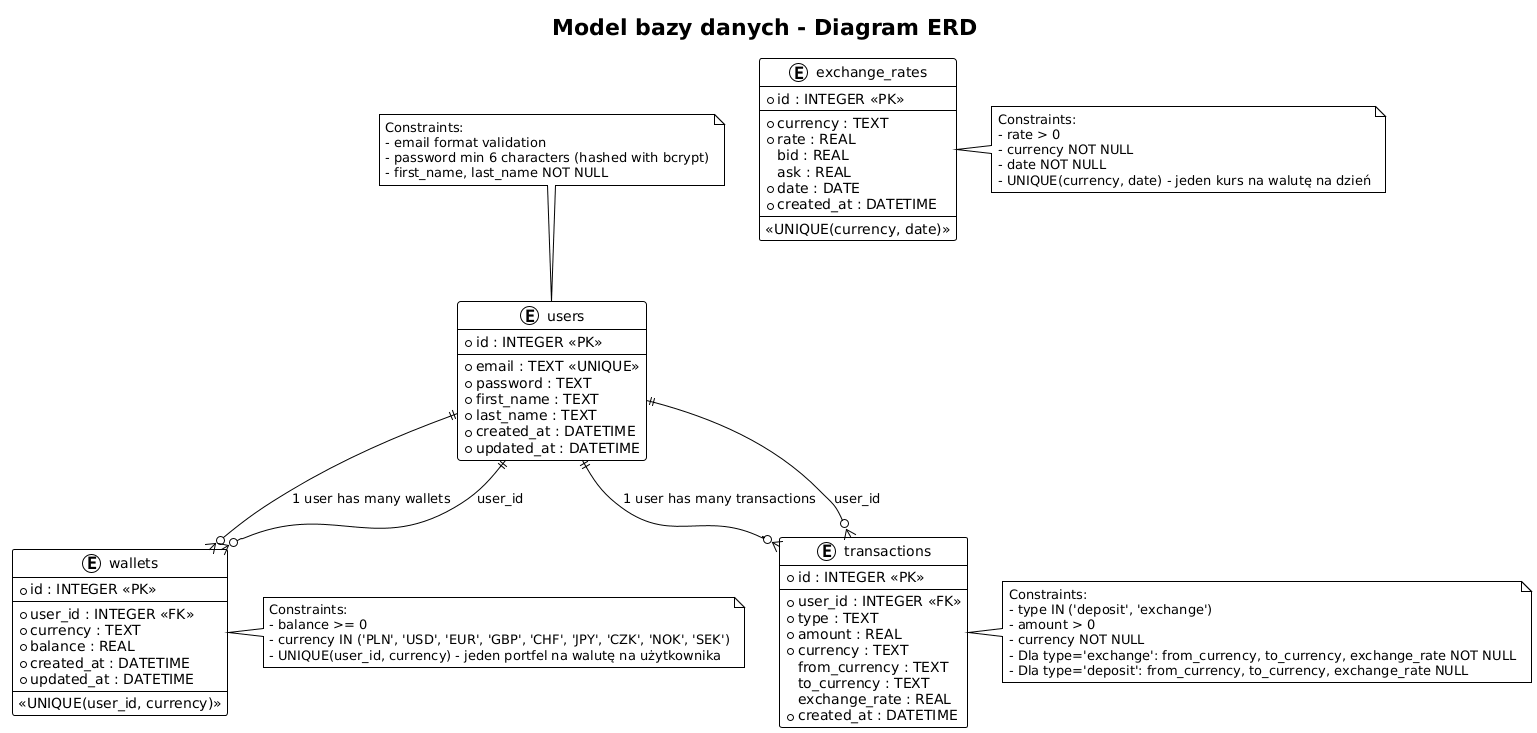

The diagram above was rendered by PlantUML. Its source (embedded in the PNG):
@startuml
!theme plain
skinparam backgroundColor White

title Model bazy danych - Diagram ERD

entity "users" {
  * id : INTEGER <<PK>>
  --
  * email : TEXT <<UNIQUE>>
  * password : TEXT
  * first_name : TEXT
  * last_name : TEXT
  * created_at : DATETIME
  * updated_at : DATETIME
}

entity "wallets" {
  * id : INTEGER <<PK>>
  --
  * user_id : INTEGER <<FK>>
  * currency : TEXT
  * balance : REAL
  * created_at : DATETIME
  * updated_at : DATETIME
  --
  <<UNIQUE(user_id, currency)>>
}

entity "transactions" {
  * id : INTEGER <<PK>>
  --
  * user_id : INTEGER <<FK>>
  * type : TEXT
  * amount : REAL
  * currency : TEXT
  from_currency : TEXT
  to_currency : TEXT
  exchange_rate : REAL
  * created_at : DATETIME
}

entity "exchange_rates" {
  * id : INTEGER <<PK>>
  --
  * currency : TEXT
  * rate : REAL
  bid : REAL
  ask : REAL
  * date : DATE
  * created_at : DATETIME
  --
  <<UNIQUE(currency, date)>>
}

' Relationships
users ||--o{ wallets : "1 user has many wallets"
users ||--o{ transactions : "1 user has many transactions"

' Relationship labels
users ||--o{ wallets : user_id
users ||--o{ transactions : user_id

note right of wallets
  Constraints:
  - balance >= 0
  - currency IN ('PLN', 'USD', 'EUR', 'GBP', 'CHF', 'JPY', 'CZK', 'NOK', 'SEK')
  - UNIQUE(user_id, currency) - jeden portfel na walutę na użytkownika
end note

note right of transactions
  Constraints:
  - type IN ('deposit', 'exchange')
  - amount > 0
  - currency NOT NULL
  - Dla type='exchange': from_currency, to_currency, exchange_rate NOT NULL
  - Dla type='deposit': from_currency, to_currency, exchange_rate NULL
end note

note right of exchange_rates
  Constraints:
  - rate > 0
  - currency NOT NULL
  - date NOT NULL
  - UNIQUE(currency, date) - jeden kurs na walutę na dzień
end note

note top of users
  Constraints:
  - email format validation
  - password min 6 characters (hashed with bcrypt)
  - first_name, last_name NOT NULL
end note
@enduml